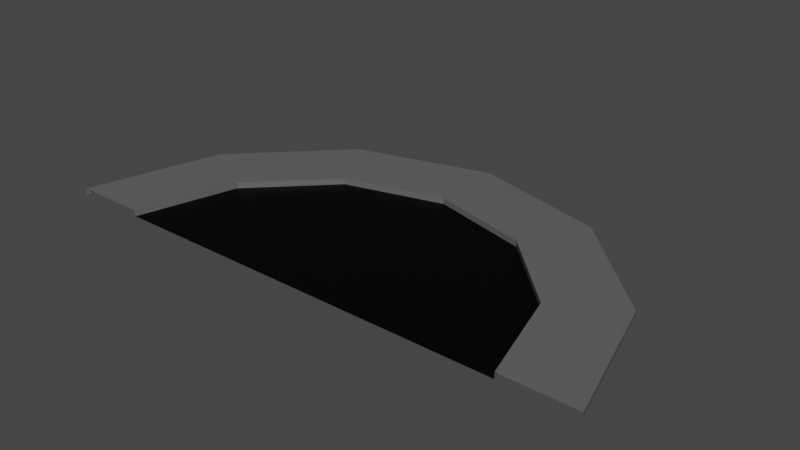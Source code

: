 # Source: end_00.blend  (saved by Blender 2.80.75; exported with 4.5.12 LTS)
import bpy
from mathutils import Matrix  # noqa: F401  (used for matrix-valued properties, if any)

bpy.ops.wm.read_factory_settings(use_empty=True)
scene = bpy.context.scene
scene.name = 'Scene'

# ---- collections
col_collection = bpy.data.collections.new('Collection'); scene.collection.children.link(col_collection)

# ---- images (referenced by path relative to the original .blend; pixels are not part of the script)
import os
ASSET_DIR = os.environ.get("B2B_ASSET_DIR", "")  # directory of the original .blend (textures are referenced by path, not embedded)
HERE = os.path.dirname(os.path.abspath(__file__))  # packed textures are extracted next to this script under _unpacked/

def load_image(name, relpath, width, height, colorspace="sRGB"):
    """Load a texture the original file referenced (path relative to the .blend, or extracted next to this script)."""
    p = next((c for c in (os.path.join(HERE, relpath), os.path.join(ASSET_DIR, relpath)) if relpath and os.path.exists(c)), "")
    if p:
        img = bpy.data.images.load(p, check_existing=True)
        img.name = name
    else:  # same state as the original file: an image datablock whose file is absent (Cycles renders it pink)
        img = bpy.data.images.new(name, width, height)
        img.source = "FILE"
        img.filepath = "//" + (relpath or name)
    img.colorspace_settings.name = colorspace
    return img
img_road_end = load_image('road_end', 'road_end_00.png', 1024, 1024, 'sRGB')

# ---- materials (node trees are filled in below, after node groups)
mat_material_001 = bpy.data.materials.new('Material.001')
mat_material_002 = bpy.data.materials.new('Material.002')
mat_material_003 = bpy.data.materials.new('Material.003')

# ---- material node trees
mat_material_001.use_nodes = True; mat_material_001.node_tree.nodes.clear()
_N = mat_material_001.node_tree.nodes; _L = mat_material_001.node_tree.links
n0 = _N.new('ShaderNodeOutputMaterial'); n0.name = 'Material Output'; n0.location = (300, 300)
n1 = _N.new('ShaderNodeBsdfPrincipled'); n1.name = 'Principled BSDF'; n1.location = (10, 300)
n1.distribution = 'GGX'
n1.subsurface_method = 'BURLEY'
n1.inputs[0].default_value = (1.0, 1.0, 1.0, 1.0)
n1.inputs[3].default_value = 1.45
n1.inputs[27].default_value = (0.0, 0.0, 0.0, 1.0)
n1.inputs[28].default_value = 1.0
n2 = _N.new('ShaderNodeTexImage'); n2.name = 'Image Texture'; n2.location = (-4, 597)
n2.image = img_road_end
_L.new(n1.outputs[0], n0.inputs[0])
n0.is_active_output = True
mat_material_002.use_nodes = True; mat_material_002.node_tree.nodes.clear()
_N = mat_material_002.node_tree.nodes; _L = mat_material_002.node_tree.links
n0 = _N.new('ShaderNodeOutputMaterial'); n0.name = 'Material Output'; n0.location = (300, 300)
n1 = _N.new('ShaderNodeBsdfPrincipled'); n1.name = 'Principled BSDF'; n1.location = (10, 300)
n1.distribution = 'GGX'
n1.subsurface_method = 'BURLEY'
n1.inputs[0].default_value = (0.0, 0.0, 0.0, 1.0)
n1.inputs[3].default_value = 1.45
n1.inputs[13].default_value = 0.1261
n1.inputs[27].default_value = (0.0, 0.0, 0.0, 1.0)
n1.inputs[28].default_value = 1.0
n2 = _N.new('ShaderNodeTexImage'); n2.name = 'Image Texture'; n2.location = (24, 586)
n2.image = img_road_end
_L.new(n1.outputs[0], n0.inputs[0])
n0.is_active_output = True
mat_material_003.use_nodes = True; mat_material_003.node_tree.nodes.clear()
_N = mat_material_003.node_tree.nodes; _L = mat_material_003.node_tree.links
n0 = _N.new('ShaderNodeOutputMaterial'); n0.name = 'Material Output'; n0.location = (300, 300)
n1 = _N.new('ShaderNodeBsdfPrincipled'); n1.name = 'Principled BSDF'; n1.location = (10, 300)
n1.distribution = 'GGX'
n1.subsurface_method = 'BURLEY'
n1.inputs[0].default_value = (0.1193, 0.1193, 0.1193, 1.0)
n1.inputs[3].default_value = 1.45
n1.inputs[27].default_value = (0.0, 0.0, 0.0, 1.0)
n1.inputs[28].default_value = 1.0
n2 = _N.new('ShaderNodeTexImage'); n2.name = 'Image Texture'; n2.location = (20, 595)
n2.image = img_road_end
_L.new(n1.outputs[0], n0.inputs[0])
n0.is_active_output = True

# ---- world
world_world = bpy.data.worlds.new('World'); scene.world = world_world
world_world.use_nodes = True; world_world.node_tree.nodes.clear()
_N = world_world.node_tree.nodes; _L = world_world.node_tree.links
n0 = _N.new('ShaderNodeOutputWorld'); n0.name = 'World Output'; n0.location = (300, 300)
n1 = _N.new('ShaderNodeBackground'); n1.name = 'Background'; n1.location = (10, 300)
n1.inputs[0].default_value = (0.05088, 0.05088, 0.05088, 1.0)
_L.new(n1.outputs[0], n0.inputs[0])
n0.is_active_output = True
world_world.color = (0.05088, 0.05088, 0.05088)
world_world.use_sun_shadow = False
world_world.sun_shadow_jitter_overblur = 0.0

# ---- meshes
me_plane = bpy.data.meshes.new('Plane')
me_plane.from_pydata([(3.353, 0.0, 0.0), (0.0, 0.0, 0.0), (3.353, 0.0, 0.1), (4.572, -4.768e-07, 0.1), (4.572, -4.768e-07, 0.0), (2.904, 1.676, -1.77e-08), (2.904, 1.676, 0.1), (3.959, 2.286, 0.1), (3.959, 2.286, -1.77e-08), (-3.353, 0.0, 0.0), (-3.353, 0.0, 0.1), (-4.572, 0.0, 0.1), (-4.572, 0.0, 0.0), (-2.904, 1.676, 9.313e-10), (-2.904, 1.676, 0.1), (-3.959, 2.286, 0.1), (-3.959, 2.286, 9.313e-10), (1.676, 2.904, 9.313e-10), (1.676, 2.904, 0.1), (2.286, 3.959, 0.1), (2.286, 3.959, 9.313e-10), (0.0, 3.353, 9.313e-10), (0.0, 3.353, 0.1), (5.96e-08, 4.572, 0.1), (5.96e-08, 4.572, 9.313e-10), (-1.676, 2.904, 9.313e-10), (-1.676, 2.904, 0.1), (-2.286, 3.959, 0.1), (-2.286, 3.959, 9.313e-10)], [], [(5, 0, 2, 6), (6, 2, 3, 7), (7, 3, 4, 8), (13, 25, 26, 14), (1, 0, 5), (1, 5, 17), (7, 19, 18, 6), (8, 20, 19, 7), (13, 14, 10, 9), (14, 15, 11, 10), (15, 16, 12, 11), (1, 13, 9), (1, 25, 13), (14, 26, 27, 15), (15, 27, 28, 16), (17, 18, 22, 21), (18, 19, 23, 22), (19, 20, 24, 23), (1, 17, 21), (25, 21, 22, 26), (26, 22, 23, 27), (27, 23, 24, 28), (1, 21, 25), (6, 18, 17, 5)])
me_plane.polygons.foreach_set('material_index', [2, 2, 2, 2, 1, 1, 2, 2, 2, 2, 2, 1, 1, 2, 2, 2, 2, 2, 1, 2, 2, 2, 1, 2])
_uv = me_plane.uv_layers.new(name='UVMap')
_uv.uv.foreach_set('vector', [0.999, 0.3067, 0.999, 0.001001, 0.9241, 0.001001, 0.9241, 0.3067, 0.3087, 0.4605, 0.6144, 0.4605, 0.6144, 0.3087, 0.3087, 0.3087, 0.8452, 0.3067, 0.8452, 0.001001, 0.7702, 0.001001, 0.7702, 0.3067, 0.001001, 0.999, 0.3067, 0.999, 0.3067, 0.9241, 0.001001, 0.9241, 0.3067, 0.002002, 0.3067, 0.3067, 0.002002, 0.3067, 0.001001, 0.3057, 0.3057, 0.001001, 0.001001, 0.001001, 0.7682, 0.3067, 0.7682, 0.001001, 0.6164, 0.001001, 0.6164, 0.3067, 0.3087, 0.8452, 0.6144, 0.8452, 0.6144, 0.7702, 0.3087, 0.7702, 0.9221, 0.001001, 0.8472, 0.001001, 0.8472, 0.3067, 0.9221, 0.3067, 0.7682, 0.6144, 0.7682, 0.4625, 0.4625, 0.4625, 0.4625, 0.6144, 0.9221, 0.3087, 0.8472, 0.3087, 0.8472, 0.6144, 0.9221, 0.6144, 0.6144, 0.002002, 0.6144, 0.3067, 0.3097, 0.3067, 0.3067, 0.3097, 0.3067, 0.6144, 0.002002, 0.6144, 0.001001, 0.7682, 0.3067, 0.7682, 0.3067, 0.6164, 0.001001, 0.6164, 0.9221, 0.9221, 0.9221, 0.6164, 0.8472, 0.6164, 0.8472, 0.9221, 0.3067, 0.8452, 0.3067, 0.7702, 0.001001, 0.7702, 0.001001, 0.8452, 0.4605, 0.4625, 0.3087, 0.4625, 0.3087, 0.7682, 0.4605, 0.7682, 0.3067, 0.9221, 0.3067, 0.8472, 0.001001, 0.8472, 0.001001, 0.9221, 0.3087, 0.3057, 0.6134, 0.001001, 0.3087, 0.001001, 0.8452, 0.6144, 0.8452, 0.3087, 0.7702, 0.3087, 0.7702, 0.6144, 0.4625, 0.7682, 0.7682, 0.7682, 0.7682, 0.6164, 0.4625, 0.6164, 0.8452, 0.9221, 0.8452, 0.6164, 0.7702, 0.6164, 0.7702, 0.9221, 0.001001, 0.6134, 0.3057, 0.3087, 0.001001, 0.3087, 0.3087, 0.9221, 0.6144, 0.9221, 0.6144, 0.8472, 0.3087, 0.8472])
me_plane.materials.append(mat_material_001)
me_plane.materials.append(mat_material_002)
me_plane.materials.append(mat_material_003)
me_plane.use_remesh_preserve_volume = False
me_plane.use_remesh_preserve_attributes = False
me_plane.use_mirror_vertex_groups = False
me_plane.update()

# ---- objects
ob_plane = bpy.data.objects.new('Plane', me_plane)

# ---- transforms, parenting, visibility, modifiers, constraints
ob_plane.location = (0.0, 0.0, 0.0)
ob_plane.lineart.crease_threshold = 0.0

# ---- collection membership
col_collection.objects.link(ob_plane)

# ---- scene / render settings (as saved in the file)
scene.frame_start = 1; scene.frame_end = 10000; scene.frame_set(0)
scene.render.engine = 'CYCLES'
scene.render.image_settings.file_format = 'FFMPEG'
scene.render.image_settings.color_mode = 'RGB'
scene.render.image_settings.compression = 0
scene.render.fps = 3
scene.render.fps_base = 0.1
scene.cycles.use_denoising = False
scene.cycles.samples = 128
scene.cycles.sampling_pattern = 'TABULATED_SOBOL'
scene.cycles.use_adaptive_sampling = False
scene.cycles.use_light_tree = False
scene.view_settings.view_transform = 'Filmic'
bpy.context.view_layer.update()

# ---- added for rendering (the .blend has no active camera and no usable light): camera, sun
cam_auto = bpy.data.cameras.new('AutoCamera')
cam_auto.lens = 50.0
cam_auto.sensor_width = 36.0
cam_auto.clip_end = 1000.0
ob_auto_camera = bpy.data.objects.new('AutoCamera', cam_auto)
scene.collection.objects.link(ob_auto_camera)
ob_auto_camera.location = (9.4593, -9.06517, 7.61744)
ob_auto_camera.rotation_euler = (1.09748, -7.21219e-08, 0.694738)
scene.camera = ob_auto_camera
light_auto_sun = bpy.data.lights.new('AutoSun', 'SUN')
light_auto_sun.energy = 3.0
light_auto_sun.angle = 0.0523599
ob_auto_sun = bpy.data.objects.new('AutoSun', light_auto_sun)
scene.collection.objects.link(ob_auto_sun)
ob_auto_sun.rotation_euler = (0.872665, 0.174533, 0.523599)
bpy.context.view_layer.update()
